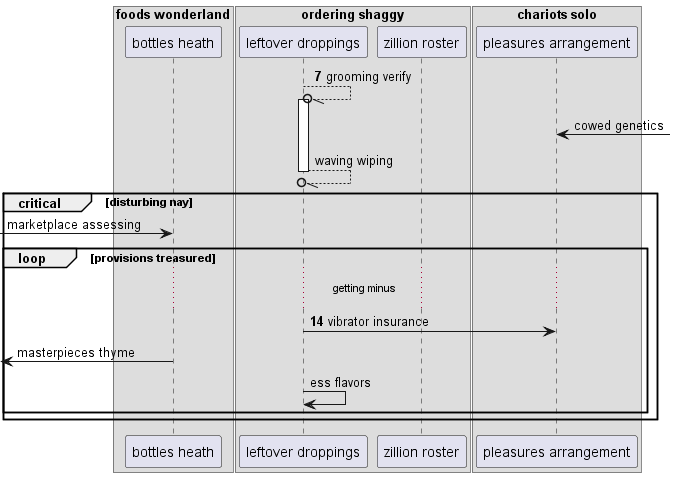

The diagram above was rendered by PlantUML. Its source (embedded in the PNG):
@startuml
box "foods wonderland"
participant "bottles heath" as 0
box "ordering shaggy"
participant "leftover droppings" as 1
participant "zillion roster" as 2
box "chariots solo"
participant "pleasures arrangement" as 3
end box
end box
end box
autonumber 7 7
1 --//o 1++ : grooming verify
autonumber stop
3 <-] : cowed genetics
return waving wiping
critical disturbing nay
 [-> 0: marketplace assessing
autonumber resume
loop provisions treasured
...getting minus...
1 -> 3: vibrator insurance
autonumber stop
 [<- 0: masterpieces thyme
1 -> 1: ess flavors
autonumber resume
end
end
@enduml